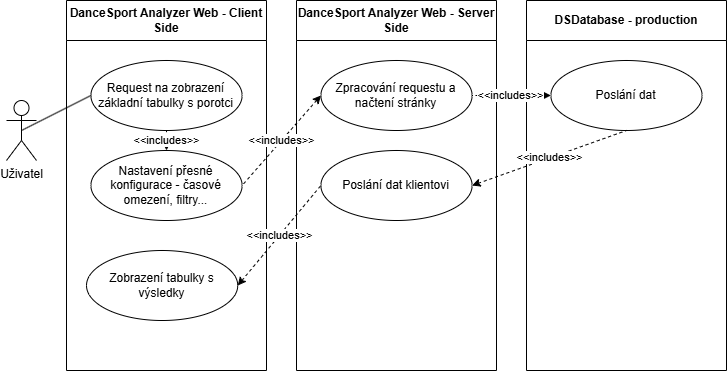

The diagram above was exported from draw.io. Its source (the exported page's mxGraphModel, read from the mxfile embedded in the PNG):
<mxGraphModel dx="943" dy="657" grid="1" gridSize="10" guides="1" tooltips="1" connect="1" arrows="1" fold="1" page="1" pageScale="1" pageWidth="850" pageHeight="1100" math="0" shadow="0">
  <root>
    <mxCell id="0" />
    <mxCell id="1" parent="0" />
    <mxCell id="E8rhsb3aOCaVDkDRGNbv-1" value="Uživatel" style="shape=umlActor;verticalLabelPosition=bottom;verticalAlign=top;html=1;outlineConnect=0;" parent="1" vertex="1">
      <mxGeometry x="70" y="160" width="30" height="60" as="geometry" />
    </mxCell>
    <mxCell id="E8rhsb3aOCaVDkDRGNbv-25" value="DanceSport Analyzer Web - Client Side" style="swimlane;whiteSpace=wrap;html=1;startSize=40;" parent="1" vertex="1">
      <mxGeometry x="130" y="60" width="200" height="370" as="geometry" />
    </mxCell>
    <mxCell id="E8rhsb3aOCaVDkDRGNbv-29" value="Request na zobrazení základní tabulky s porotci" style="ellipse;whiteSpace=wrap;html=1;" parent="E8rhsb3aOCaVDkDRGNbv-25" vertex="1">
      <mxGeometry x="24.38" y="60" width="151.25" height="70" as="geometry" />
    </mxCell>
    <mxCell id="E8rhsb3aOCaVDkDRGNbv-31" value="Zobrazení tabulky s výsledky" style="ellipse;whiteSpace=wrap;html=1;" parent="E8rhsb3aOCaVDkDRGNbv-25" vertex="1">
      <mxGeometry x="19.999999999999993" y="250" width="151.25" height="70" as="geometry" />
    </mxCell>
    <mxCell id="5smXDKDg5CDrbSM5bVvS-1" value="Nastavení přesné konfigurace - časové omezení, filtry..." style="ellipse;whiteSpace=wrap;html=1;" parent="E8rhsb3aOCaVDkDRGNbv-25" vertex="1">
      <mxGeometry x="24.38" y="150" width="151.25" height="70" as="geometry" />
    </mxCell>
    <mxCell id="5smXDKDg5CDrbSM5bVvS-2" value="&amp;lt;&amp;lt;includes&amp;gt;&amp;gt;" style="endArrow=none;dashed=1;html=1;rounded=0;exitX=0.5;exitY=0;exitDx=0;exitDy=0;entryX=0.5;entryY=1;entryDx=0;entryDy=0;endFill=1;startFill=1;startArrow=classic;" parent="E8rhsb3aOCaVDkDRGNbv-25" source="5smXDKDg5CDrbSM5bVvS-1" target="E8rhsb3aOCaVDkDRGNbv-29" edge="1">
      <mxGeometry x="0.0056" width="50" height="50" relative="1" as="geometry">
        <mxPoint x="267" y="99" as="sourcePoint" />
        <mxPoint x="186" y="105" as="targetPoint" />
        <mxPoint as="offset" />
      </mxGeometry>
    </mxCell>
    <mxCell id="E8rhsb3aOCaVDkDRGNbv-26" value="DanceSport Analyzer Web - Server Side" style="swimlane;whiteSpace=wrap;html=1;startSize=40;" parent="1" vertex="1">
      <mxGeometry x="360" y="60" width="200" height="370" as="geometry" />
    </mxCell>
    <mxCell id="E8rhsb3aOCaVDkDRGNbv-30" value="Zpracování requestu a načtení stránky" style="ellipse;whiteSpace=wrap;html=1;" parent="E8rhsb3aOCaVDkDRGNbv-26" vertex="1">
      <mxGeometry x="24.380000000000006" y="60" width="151.25" height="70" as="geometry" />
    </mxCell>
    <mxCell id="5smXDKDg5CDrbSM5bVvS-9" value="Poslání dat klientovi" style="ellipse;whiteSpace=wrap;html=1;" parent="E8rhsb3aOCaVDkDRGNbv-26" vertex="1">
      <mxGeometry x="24.379999999999995" y="150" width="151.25" height="70" as="geometry" />
    </mxCell>
    <mxCell id="E8rhsb3aOCaVDkDRGNbv-27" value="DSDatabase - production" style="swimlane;whiteSpace=wrap;html=1;startSize=40;" parent="1" vertex="1">
      <mxGeometry x="590" y="60" width="200" height="370" as="geometry" />
    </mxCell>
    <mxCell id="5smXDKDg5CDrbSM5bVvS-3" value="Poslání dat" style="ellipse;whiteSpace=wrap;html=1;" parent="E8rhsb3aOCaVDkDRGNbv-27" vertex="1">
      <mxGeometry x="24.370000000000005" y="60" width="151.25" height="70" as="geometry" />
    </mxCell>
    <mxCell id="E8rhsb3aOCaVDkDRGNbv-32" value="&amp;lt;&amp;lt;includes&amp;gt;&amp;gt;" style="endArrow=none;dashed=1;html=1;rounded=0;exitX=0;exitY=0.5;exitDx=0;exitDy=0;entryX=1;entryY=0.5;entryDx=0;entryDy=0;endFill=1;startFill=1;startArrow=classic;" parent="1" source="E8rhsb3aOCaVDkDRGNbv-30" target="5smXDKDg5CDrbSM5bVvS-1" edge="1">
      <mxGeometry x="0.0056" width="50" height="50" relative="1" as="geometry">
        <mxPoint x="488" y="390" as="sourcePoint" />
        <mxPoint x="363" y="290" as="targetPoint" />
        <mxPoint as="offset" />
      </mxGeometry>
    </mxCell>
    <mxCell id="5smXDKDg5CDrbSM5bVvS-4" value="&amp;lt;&amp;lt;includes&amp;gt;&amp;gt;" style="endArrow=none;dashed=1;html=1;rounded=0;exitX=0;exitY=0.5;exitDx=0;exitDy=0;entryX=1;entryY=0.5;entryDx=0;entryDy=0;endFill=1;startFill=1;startArrow=classic;" parent="1" source="5smXDKDg5CDrbSM5bVvS-3" target="E8rhsb3aOCaVDkDRGNbv-30" edge="1">
      <mxGeometry x="0.0056" width="50" height="50" relative="1" as="geometry">
        <mxPoint x="394" y="165" as="sourcePoint" />
        <mxPoint x="316" y="255" as="targetPoint" />
        <mxPoint as="offset" />
      </mxGeometry>
    </mxCell>
    <mxCell id="5smXDKDg5CDrbSM5bVvS-11" value="&amp;lt;&amp;lt;includes&amp;gt;&amp;gt;" style="endArrow=none;dashed=1;html=1;rounded=0;exitX=1;exitY=0.5;exitDx=0;exitDy=0;entryX=0;entryY=0.5;entryDx=0;entryDy=0;endFill=1;startFill=1;startArrow=classic;" parent="1" source="E8rhsb3aOCaVDkDRGNbv-31" target="5smXDKDg5CDrbSM5bVvS-9" edge="1">
      <mxGeometry x="0.0056" width="50" height="50" relative="1" as="geometry">
        <mxPoint x="546" y="255" as="sourcePoint" />
        <mxPoint x="624" y="255" as="targetPoint" />
        <mxPoint as="offset" />
      </mxGeometry>
    </mxCell>
    <mxCell id="5smXDKDg5CDrbSM5bVvS-12" value="" style="endArrow=none;html=1;rounded=0;entryX=0;entryY=0.5;entryDx=0;entryDy=0;exitX=0.5;exitY=0.5;exitDx=0;exitDy=0;exitPerimeter=0;" parent="1" source="E8rhsb3aOCaVDkDRGNbv-1" target="E8rhsb3aOCaVDkDRGNbv-29" edge="1">
      <mxGeometry width="50" height="50" relative="1" as="geometry">
        <mxPoint x="60" y="350" as="sourcePoint" />
        <mxPoint x="110" y="300" as="targetPoint" />
      </mxGeometry>
    </mxCell>
    <mxCell id="yrCP8En7JS_0kKce1bqy-1" value="&amp;lt;&amp;lt;includes&amp;gt;&amp;gt;" style="endArrow=none;dashed=1;html=1;rounded=0;exitX=1;exitY=0.5;exitDx=0;exitDy=0;entryX=0.5;entryY=1;entryDx=0;entryDy=0;endFill=1;startFill=1;startArrow=classic;" edge="1" parent="1" source="5smXDKDg5CDrbSM5bVvS-9" target="5smXDKDg5CDrbSM5bVvS-3">
      <mxGeometry x="0.0056" width="50" height="50" relative="1" as="geometry">
        <mxPoint x="624" y="165" as="sourcePoint" />
        <mxPoint x="546" y="165" as="targetPoint" />
        <mxPoint as="offset" />
      </mxGeometry>
    </mxCell>
  </root>
</mxGraphModel>